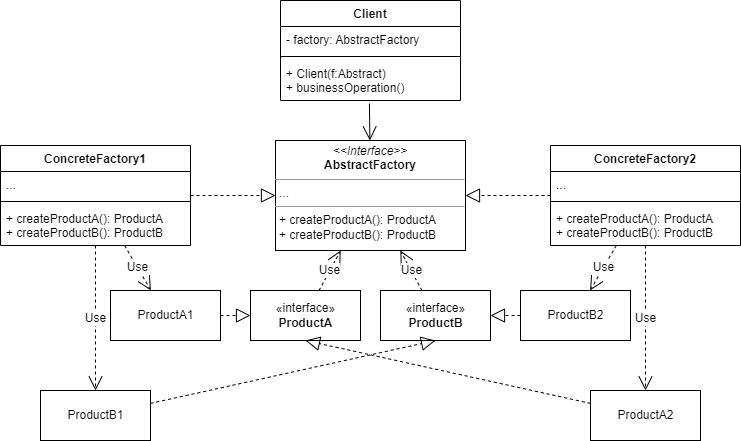

The diagram above was exported from draw.io. Its source (the exported page's mxGraphModel, read from the mxfile embedded in the PNG):
<mxGraphModel dx="1422" dy="794" grid="1" gridSize="10" guides="1" tooltips="1" connect="1" arrows="1" fold="1" page="1" pageScale="1" pageWidth="827" pageHeight="1169" math="0" shadow="0">
  <root>
    <mxCell id="0" />
    <mxCell id="1" parent="0" />
    <mxCell id="uxJkBvDXFzgPFxOni1ug-1" value="Client" style="swimlane;fontStyle=1;align=center;verticalAlign=top;childLayout=stackLayout;horizontal=1;startSize=26;horizontalStack=0;resizeParent=1;resizeParentMax=0;resizeLast=0;collapsible=1;marginBottom=0;" vertex="1" parent="1">
      <mxGeometry x="290" y="110" width="180" height="100" as="geometry" />
    </mxCell>
    <mxCell id="uxJkBvDXFzgPFxOni1ug-2" value="- factory: AbstractFactory" style="text;strokeColor=none;fillColor=none;align=left;verticalAlign=top;spacingLeft=4;spacingRight=4;overflow=hidden;rotatable=0;points=[[0,0.5],[1,0.5]];portConstraint=eastwest;" vertex="1" parent="uxJkBvDXFzgPFxOni1ug-1">
      <mxGeometry y="26" width="180" height="26" as="geometry" />
    </mxCell>
    <mxCell id="uxJkBvDXFzgPFxOni1ug-3" value="" style="line;strokeWidth=1;fillColor=none;align=left;verticalAlign=middle;spacingTop=-1;spacingLeft=3;spacingRight=3;rotatable=0;labelPosition=right;points=[];portConstraint=eastwest;" vertex="1" parent="uxJkBvDXFzgPFxOni1ug-1">
      <mxGeometry y="52" width="180" height="8" as="geometry" />
    </mxCell>
    <mxCell id="uxJkBvDXFzgPFxOni1ug-4" value="+ Client(f:Abstract)&#10;+ businessOperation()" style="text;strokeColor=none;fillColor=none;align=left;verticalAlign=top;spacingLeft=4;spacingRight=4;overflow=hidden;rotatable=0;points=[[0,0.5],[1,0.5]];portConstraint=eastwest;" vertex="1" parent="uxJkBvDXFzgPFxOni1ug-1">
      <mxGeometry y="60" width="180" height="40" as="geometry" />
    </mxCell>
    <mxCell id="uxJkBvDXFzgPFxOni1ug-5" value="&lt;p style=&quot;margin: 0px ; margin-top: 4px ; text-align: center&quot;&gt;&lt;i&gt;&amp;lt;&amp;lt;Interface&amp;gt;&amp;gt;&lt;/i&gt;&lt;br&gt;&lt;b&gt;AbstractFactory&lt;/b&gt;&lt;/p&gt;&lt;hr size=&quot;1&quot;&gt;&lt;p style=&quot;margin: 0px ; margin-left: 4px&quot;&gt;...&lt;/p&gt;&lt;hr size=&quot;1&quot;&gt;&lt;p style=&quot;margin: 0px ; margin-left: 4px&quot;&gt;+ createProductA(): ProductA&lt;br&gt;+ createProductB(): ProductB&lt;/p&gt;" style="verticalAlign=top;align=left;overflow=fill;fontSize=12;fontFamily=Helvetica;html=1;" vertex="1" parent="1">
      <mxGeometry x="285" y="250" width="190" height="110" as="geometry" />
    </mxCell>
    <mxCell id="uxJkBvDXFzgPFxOni1ug-6" value="" style="endArrow=open;endFill=1;endSize=12;html=1;rounded=0;exitX=0.494;exitY=1.077;exitDx=0;exitDy=0;exitPerimeter=0;" edge="1" parent="1" source="uxJkBvDXFzgPFxOni1ug-4" target="uxJkBvDXFzgPFxOni1ug-5">
      <mxGeometry width="160" relative="1" as="geometry">
        <mxPoint x="330" y="410" as="sourcePoint" />
        <mxPoint x="490" y="410" as="targetPoint" />
      </mxGeometry>
    </mxCell>
    <mxCell id="uxJkBvDXFzgPFxOni1ug-7" value="ConcreteFactory1" style="swimlane;fontStyle=1;align=center;verticalAlign=top;childLayout=stackLayout;horizontal=1;startSize=26;horizontalStack=0;resizeParent=1;resizeParentMax=0;resizeLast=0;collapsible=1;marginBottom=0;" vertex="1" parent="1">
      <mxGeometry x="10" y="255" width="190" height="100" as="geometry" />
    </mxCell>
    <mxCell id="uxJkBvDXFzgPFxOni1ug-8" value="..." style="text;strokeColor=none;fillColor=none;align=left;verticalAlign=top;spacingLeft=4;spacingRight=4;overflow=hidden;rotatable=0;points=[[0,0.5],[1,0.5]];portConstraint=eastwest;" vertex="1" parent="uxJkBvDXFzgPFxOni1ug-7">
      <mxGeometry y="26" width="190" height="26" as="geometry" />
    </mxCell>
    <mxCell id="uxJkBvDXFzgPFxOni1ug-9" value="" style="line;strokeWidth=1;fillColor=none;align=left;verticalAlign=middle;spacingTop=-1;spacingLeft=3;spacingRight=3;rotatable=0;labelPosition=right;points=[];portConstraint=eastwest;" vertex="1" parent="uxJkBvDXFzgPFxOni1ug-7">
      <mxGeometry y="52" width="190" height="8" as="geometry" />
    </mxCell>
    <mxCell id="uxJkBvDXFzgPFxOni1ug-10" value="+ createProductA(): ProductA&#10;+ createProductB(): ProductB" style="text;strokeColor=none;fillColor=none;align=left;verticalAlign=top;spacingLeft=4;spacingRight=4;overflow=hidden;rotatable=0;points=[[0,0.5],[1,0.5]];portConstraint=eastwest;" vertex="1" parent="uxJkBvDXFzgPFxOni1ug-7">
      <mxGeometry y="60" width="190" height="40" as="geometry" />
    </mxCell>
    <mxCell id="uxJkBvDXFzgPFxOni1ug-11" value="ConcreteFactory2" style="swimlane;fontStyle=1;align=center;verticalAlign=top;childLayout=stackLayout;horizontal=1;startSize=26;horizontalStack=0;resizeParent=1;resizeParentMax=0;resizeLast=0;collapsible=1;marginBottom=0;" vertex="1" parent="1">
      <mxGeometry x="560" y="255" width="190" height="100" as="geometry" />
    </mxCell>
    <mxCell id="uxJkBvDXFzgPFxOni1ug-12" value="..." style="text;strokeColor=none;fillColor=none;align=left;verticalAlign=top;spacingLeft=4;spacingRight=4;overflow=hidden;rotatable=0;points=[[0,0.5],[1,0.5]];portConstraint=eastwest;" vertex="1" parent="uxJkBvDXFzgPFxOni1ug-11">
      <mxGeometry y="26" width="190" height="26" as="geometry" />
    </mxCell>
    <mxCell id="uxJkBvDXFzgPFxOni1ug-13" value="" style="line;strokeWidth=1;fillColor=none;align=left;verticalAlign=middle;spacingTop=-1;spacingLeft=3;spacingRight=3;rotatable=0;labelPosition=right;points=[];portConstraint=eastwest;" vertex="1" parent="uxJkBvDXFzgPFxOni1ug-11">
      <mxGeometry y="52" width="190" height="8" as="geometry" />
    </mxCell>
    <mxCell id="uxJkBvDXFzgPFxOni1ug-14" value="+ createProductA(): ProductA&#10;+ createProductB(): ProductB" style="text;strokeColor=none;fillColor=none;align=left;verticalAlign=top;spacingLeft=4;spacingRight=4;overflow=hidden;rotatable=0;points=[[0,0.5],[1,0.5]];portConstraint=eastwest;" vertex="1" parent="uxJkBvDXFzgPFxOni1ug-11">
      <mxGeometry y="60" width="190" height="40" as="geometry" />
    </mxCell>
    <mxCell id="uxJkBvDXFzgPFxOni1ug-15" value="" style="endArrow=block;dashed=1;endFill=0;endSize=12;html=1;rounded=0;" edge="1" parent="1" source="uxJkBvDXFzgPFxOni1ug-11" target="uxJkBvDXFzgPFxOni1ug-5">
      <mxGeometry width="160" relative="1" as="geometry">
        <mxPoint x="330" y="410" as="sourcePoint" />
        <mxPoint x="490" y="410" as="targetPoint" />
      </mxGeometry>
    </mxCell>
    <mxCell id="uxJkBvDXFzgPFxOni1ug-16" value="" style="endArrow=block;dashed=1;endFill=0;endSize=12;html=1;rounded=0;" edge="1" parent="1" source="uxJkBvDXFzgPFxOni1ug-7" target="uxJkBvDXFzgPFxOni1ug-5">
      <mxGeometry width="160" relative="1" as="geometry">
        <mxPoint x="330" y="410" as="sourcePoint" />
        <mxPoint x="490" y="410" as="targetPoint" />
      </mxGeometry>
    </mxCell>
    <mxCell id="uxJkBvDXFzgPFxOni1ug-17" value="«interface»&lt;br&gt;&lt;b&gt;ProductA&lt;/b&gt;" style="html=1;" vertex="1" parent="1">
      <mxGeometry x="260" y="400" width="110" height="50" as="geometry" />
    </mxCell>
    <mxCell id="uxJkBvDXFzgPFxOni1ug-18" value="«interface»&lt;br&gt;&lt;b&gt;ProductB&lt;/b&gt;" style="html=1;" vertex="1" parent="1">
      <mxGeometry x="390" y="400" width="110" height="50" as="geometry" />
    </mxCell>
    <mxCell id="uxJkBvDXFzgPFxOni1ug-19" value="Use" style="endArrow=open;endSize=12;dashed=1;html=1;rounded=0;" edge="1" parent="1" source="uxJkBvDXFzgPFxOni1ug-17" target="uxJkBvDXFzgPFxOni1ug-5">
      <mxGeometry width="160" relative="1" as="geometry">
        <mxPoint x="510" y="410" as="sourcePoint" />
        <mxPoint x="670" y="410" as="targetPoint" />
      </mxGeometry>
    </mxCell>
    <mxCell id="uxJkBvDXFzgPFxOni1ug-20" value="Use" style="endArrow=open;endSize=12;dashed=1;html=1;rounded=0;" edge="1" parent="1" source="uxJkBvDXFzgPFxOni1ug-18" target="uxJkBvDXFzgPFxOni1ug-5">
      <mxGeometry width="160" relative="1" as="geometry">
        <mxPoint x="510" y="410" as="sourcePoint" />
        <mxPoint x="670" y="410" as="targetPoint" />
      </mxGeometry>
    </mxCell>
    <mxCell id="uxJkBvDXFzgPFxOni1ug-21" value="ProductA1" style="html=1;" vertex="1" parent="1">
      <mxGeometry x="120" y="400" width="110" height="50" as="geometry" />
    </mxCell>
    <mxCell id="uxJkBvDXFzgPFxOni1ug-22" value="ProductA2" style="html=1;" vertex="1" parent="1">
      <mxGeometry x="600" y="500" width="110" height="50" as="geometry" />
    </mxCell>
    <mxCell id="uxJkBvDXFzgPFxOni1ug-23" value="" style="endArrow=block;dashed=1;endFill=0;endSize=12;html=1;rounded=0;" edge="1" parent="1" source="uxJkBvDXFzgPFxOni1ug-21" target="uxJkBvDXFzgPFxOni1ug-17">
      <mxGeometry width="160" relative="1" as="geometry">
        <mxPoint x="510" y="410" as="sourcePoint" />
        <mxPoint x="670" y="410" as="targetPoint" />
      </mxGeometry>
    </mxCell>
    <mxCell id="uxJkBvDXFzgPFxOni1ug-25" value="" style="endArrow=block;dashed=1;endFill=0;endSize=12;html=1;rounded=0;entryX=0.5;entryY=1;entryDx=0;entryDy=0;" edge="1" parent="1" source="uxJkBvDXFzgPFxOni1ug-22" target="uxJkBvDXFzgPFxOni1ug-17">
      <mxGeometry width="160" relative="1" as="geometry">
        <mxPoint x="510" y="410" as="sourcePoint" />
        <mxPoint x="670" y="410" as="targetPoint" />
      </mxGeometry>
    </mxCell>
    <mxCell id="uxJkBvDXFzgPFxOni1ug-26" value="ProductB1" style="html=1;" vertex="1" parent="1">
      <mxGeometry x="50" y="500" width="110" height="50" as="geometry" />
    </mxCell>
    <mxCell id="uxJkBvDXFzgPFxOni1ug-27" value="ProductB2" style="html=1;" vertex="1" parent="1">
      <mxGeometry x="530" y="400" width="110" height="50" as="geometry" />
    </mxCell>
    <mxCell id="uxJkBvDXFzgPFxOni1ug-28" value="" style="endArrow=block;dashed=1;endFill=0;endSize=12;html=1;rounded=0;entryX=0.5;entryY=1;entryDx=0;entryDy=0;" edge="1" parent="1" source="uxJkBvDXFzgPFxOni1ug-26" target="uxJkBvDXFzgPFxOni1ug-18">
      <mxGeometry width="160" relative="1" as="geometry">
        <mxPoint x="510" y="410" as="sourcePoint" />
        <mxPoint x="670" y="410" as="targetPoint" />
      </mxGeometry>
    </mxCell>
    <mxCell id="uxJkBvDXFzgPFxOni1ug-30" value="" style="endArrow=block;dashed=1;endFill=0;endSize=12;html=1;rounded=0;" edge="1" parent="1" source="uxJkBvDXFzgPFxOni1ug-27" target="uxJkBvDXFzgPFxOni1ug-18">
      <mxGeometry width="160" relative="1" as="geometry">
        <mxPoint x="510" y="410" as="sourcePoint" />
        <mxPoint x="670" y="410" as="targetPoint" />
      </mxGeometry>
    </mxCell>
    <mxCell id="uxJkBvDXFzgPFxOni1ug-31" value="Use" style="endArrow=open;endSize=12;dashed=1;html=1;rounded=0;" edge="1" parent="1" source="uxJkBvDXFzgPFxOni1ug-7" target="uxJkBvDXFzgPFxOni1ug-21">
      <mxGeometry width="160" relative="1" as="geometry">
        <mxPoint x="510" y="410" as="sourcePoint" />
        <mxPoint x="670" y="410" as="targetPoint" />
      </mxGeometry>
    </mxCell>
    <mxCell id="uxJkBvDXFzgPFxOni1ug-32" value="Use" style="endArrow=open;endSize=12;dashed=1;html=1;rounded=0;" edge="1" parent="1" source="uxJkBvDXFzgPFxOni1ug-7" target="uxJkBvDXFzgPFxOni1ug-26">
      <mxGeometry width="160" relative="1" as="geometry">
        <mxPoint x="510" y="410" as="sourcePoint" />
        <mxPoint x="670" y="410" as="targetPoint" />
      </mxGeometry>
    </mxCell>
    <mxCell id="uxJkBvDXFzgPFxOni1ug-33" value="Use" style="endArrow=open;endSize=12;dashed=1;html=1;rounded=0;" edge="1" parent="1" source="uxJkBvDXFzgPFxOni1ug-11" target="uxJkBvDXFzgPFxOni1ug-22">
      <mxGeometry width="160" relative="1" as="geometry">
        <mxPoint x="510" y="410" as="sourcePoint" />
        <mxPoint x="670" y="410" as="targetPoint" />
      </mxGeometry>
    </mxCell>
    <mxCell id="uxJkBvDXFzgPFxOni1ug-34" value="Use" style="endArrow=open;endSize=12;dashed=1;html=1;rounded=0;" edge="1" parent="1" source="uxJkBvDXFzgPFxOni1ug-11" target="uxJkBvDXFzgPFxOni1ug-27">
      <mxGeometry width="160" relative="1" as="geometry">
        <mxPoint x="510" y="410" as="sourcePoint" />
        <mxPoint x="670" y="410" as="targetPoint" />
      </mxGeometry>
    </mxCell>
  </root>
</mxGraphModel>